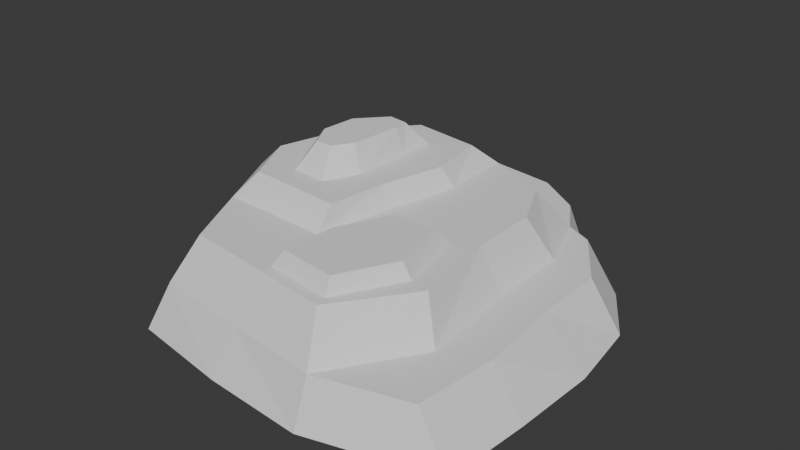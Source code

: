 # Source: Rock_1.blend  (saved by Blender 4.5.90; exported with 4.5.12 LTS)
import bpy
from mathutils import Matrix  # noqa: F401  (used for matrix-valued properties, if any)

bpy.ops.wm.read_factory_settings(use_empty=True)
scene = bpy.context.scene
scene.name = 'Scene'

# ---- collections
col_collection = bpy.data.collections.new('Collection'); scene.collection.children.link(col_collection)

# ---- world
world_world = bpy.data.worlds.new('World'); scene.world = world_world
world_world.use_nodes = True; world_world.node_tree.nodes.clear()
_N = world_world.node_tree.nodes; _L = world_world.node_tree.links
n0 = _N.new('ShaderNodeOutputWorld'); n0.name = 'World Output'; n0.location = (200, 100)
n1 = _N.new('ShaderNodeBackground'); n1.name = 'Background'; n1.location = (-200, 100)
n1.inputs[0].default_value = (0.05088, 0.05088, 0.05088, 1.0)
_L.new(n1.outputs[0], n0.inputs[0])
n0.is_active_output = True
world_world.color = (0.05088, 0.05088, 0.05088)
world_world.sun_shadow_jitter_overblur = 0.0

# ---- meshes
me_cube_001 = bpy.data.meshes.new('Cube.001')
me_cube_001.from_pydata([(-1.131, -1.104, -1.0), (-1.0, -1.0, 1.0), (-1.028, 1.183, -1.0), (-0.8595, 1.143, 1.0), (0.6036, -1.252, -1.0), (0.6036, -1.148, 1.0), (0.8199, 0.9131, -1.0), (0.7933, 0.8974, 1.0), (1.022, 0.8232, 1.0), (1.317, 0.8232, -1.0), (1.655, -1.051, -1.0), (1.36, -1.0, 1.0), (-0.6244, 1.395, 1.0), (-0.7928, 1.434, -1.0), (0.6282, 1.258, -1.0), (0.5865, 1.137, 1.0), (-1.855, -0.01071, -1.0), (-1.685, 0.0, 1.0), (1.0, 0.0, -1.0), (1.0, 0.0, 1.0), (1.736, 0.0, -1.0), (1.363, 0.0, 1.0), (-1.45, -0.00395, 2.797), (-0.6969, 0.9793, 2.797), (0.5981, 0.7333, 2.797), (0.6112, -0.08735, 2.797), (0.4478, -0.9004, 2.797), (-0.875, -0.8438, 2.797), (-1.493, -0.5572, -1.0), (1.08, -0.6214, 1.0), (1.429, -0.5, 1.0), (-1.342, -0.5, 1.0), (0.8018, -0.5997, -1.0), (1.71, -0.5257, -1.0), (0.7467, -0.5106, 2.797), (-1.163, -0.4239, 2.797), (-1.433, 0.6238, 1.0), (1.0, 0.5, -1.0), (1.644, 0.4629, -1.0), (-1.602, 0.6382, -1.0), (1.0, 0.5, 1.0), (1.363, 0.4629, 1.0), (-1.235, 0.5398, 2.797), (0.8048, 0.416, 2.797), (-0.01394, 1.091, -1.0), (0.07026, 1.072, 1.0), (-0.2636, -1.204, -1.0), (-0.1982, -1.074, 1.0), (0.1244, 1.403, -1.0), (0.1878, 1.323, 1.0), (-0.4273, -0.005353, -1.0), (0.05396, 0.9076, 2.797), (-0.1245, -0.8476, 2.797), (0.09656, -0.09324, 2.797), (-0.2047, -0.4526, 2.797), (-0.3455, -0.5785, -1.0), (0.07212, 0.4637, 2.797), (-0.3011, 0.5691, -1.0), (0.9163, -0.5335, 2.797), (0.4718, -0.9682, 2.797), (-0.0885, -0.01828, 2.797), (0.8048, -0.00395, 2.797), (-0.2016, -0.906, 2.797), (-0.1247, -0.4611, 2.797), (-0.04, -0.4646, 3.424), (0.6629, -0.5057, 3.424), (0.4222, -0.8385, 3.424), (0.1695, -0.1532, 3.424), (0.541, -0.1473, 3.424), (-0.06621, -0.7935, 3.424), (-0.9593, 0.3916, 3.726), (-0.632, 0.653, 3.726), (-0.8586, -0.1447, 3.726), (-1.024, 0.07054, 3.726), (-0.3814, 0.6291, 3.726), (-0.1537, 0.03313, 3.726), (-0.5497, -0.1576, 3.726), (-0.01499, 0.4173, 3.726), (-1.115, 0.4808, 3.726), (-0.6861, 0.8311, 3.726), (-1.057, -0.2872, 3.726), (-1.287, 0.04746, 3.726), (-0.08774, 0.7739, 3.726), (-0.2289, -0.3309, 3.726), (-0.3899, 0.4168, 3.726), (-0.4076, 0.05012, 3.726), (-0.8921, 0.1304, 4.84), (-0.5125, 0.08728, 4.84), (-0.8676, 0.3493, 4.84), (-0.4695, 0.4056, 4.84), (-0.6532, 0.5185, 4.84), (-0.7695, -0.02196, 4.84), (-0.4861, 0.5025, 4.84), (-0.6169, -0.02657, 4.84)], [], [(39, 36, 3, 2), (45, 7, 15, 49), (5, 4, 10, 11), (46, 47, 1, 0), (55, 32, 4, 46), (47, 5, 59, 62), (33, 30, 11, 10), (37, 6, 9, 38), (29, 5, 11, 30), (6, 7, 8, 9), (48, 49, 15, 14), (2, 3, 12, 13), (7, 6, 14, 15), (44, 2, 13, 48), (40, 19, 21, 41), (32, 18, 20, 33), (38, 41, 21, 20), (36, 17, 22, 42), (57, 37, 18, 50), (28, 31, 17, 16), (54, 35, 27, 62), (60, 56, 77, 75), (40, 7, 24, 43), (31, 1, 27, 35), (45, 3, 23, 51), (29, 19, 61, 58), (5, 29, 58, 59), (17, 31, 35, 22), (35, 54, 83, 80), (0, 1, 31, 28), (4, 32, 33, 10), (19, 29, 30, 21), (20, 21, 30, 33), (50, 18, 32, 55), (19, 40, 43, 61), (42, 22, 81, 78), (44, 6, 37, 57), (3, 36, 42, 23), (9, 8, 41, 38), (7, 40, 41, 8), (18, 37, 38, 20), (16, 17, 36, 39), (2, 44, 57, 39), (24, 51, 56, 43), (16, 50, 55, 28), (26, 34, 65, 66), (7, 45, 51, 24), (43, 56, 60, 61), (34, 25, 68, 65), (39, 57, 50, 16), (6, 44, 48, 14), (13, 12, 49, 48), (1, 47, 62, 27), (28, 55, 46, 0), (4, 5, 47, 46), (3, 45, 49, 12), (34, 26, 59, 58), (53, 25, 61, 60), (25, 34, 58, 61), (26, 52, 62, 59), (63, 53, 60, 54), (52, 63, 54, 62), (68, 67, 64, 65), (65, 64, 69, 66), (63, 52, 69, 64), (52, 26, 66, 69), (25, 53, 67, 68), (53, 63, 64, 67), (70, 73, 86, 88), (72, 76, 93, 91), (76, 85, 87, 93), (54, 60, 75, 83), (56, 51, 82, 77), (22, 35, 80, 81), (23, 42, 78, 79), (51, 23, 79, 82), (70, 71, 79, 78), (72, 73, 81, 80), (73, 70, 78, 81), (71, 74, 82, 79), (76, 72, 80, 83), (74, 84, 77, 82), (85, 76, 83, 75), (84, 85, 75, 77), (89, 88, 86, 87), (87, 86, 91, 93), (92, 90, 88, 89), (71, 70, 88, 90), (85, 84, 89, 87), (84, 74, 92, 89), (74, 71, 90, 92), (73, 72, 91, 86)])
_uv = me_cube_001.uv_layers.new(name='UVMap')
_uv.uv.foreach_set('vector', [0.375, 0.1875, 0.625, 0.1875, 0.625, 0.25, 0.375, 0.25, 0.75, 0.5, 0.625, 0.5, 0.625, 0.5, 0.75, 0.5, 0.625, 0.75, 0.375, 0.75, 0.375, 0.75, 0.625, 0.75, 0.375, 0.875, 0.625, 0.875, 0.625, 1.0, 0.375, 1.0, 0.25, 0.6875, 0.375, 0.6875, 0.375, 0.75, 0.25, 0.75, 0.625, 0.875, 0.625, 0.75, 0.625, 0.75, 0.625, 0.875, 0.375, 0.6875, 0.625, 0.6875, 0.625, 0.75, 0.375, 0.75, 0.375, 0.5625, 0.375, 0.5, 0.375, 0.5, 0.375, 0.5625, 0.625, 0.6875, 0.625, 0.75, 0.625, 0.75, 0.625, 0.6875, 0.375, 0.5, 0.625, 0.5, 0.625, 0.5, 0.375, 0.5, 0.375, 0.375, 0.625, 0.375, 0.625, 0.5, 0.375, 0.5, 0.375, 0.25, 0.625, 0.25, 0.625, 0.25, 0.375, 0.25, 0.625, 0.5, 0.375, 0.5, 0.375, 0.5, 0.625, 0.5, 0.25, 0.5, 0.125, 0.5, 0.125, 0.5, 0.25, 0.5, 0.625, 0.5625, 0.625, 0.625, 0.625, 0.625, 0.625, 0.5625, 0.375, 0.6875, 0.375, 0.625, 0.375, 0.625, 0.375, 0.6875, 0.375, 0.5625, 0.625, 0.5625, 0.625, 0.625, 0.375, 0.625, 0.625, 0.1875, 0.625, 0.125, 0.625, 0.125, 0.625, 0.1875, 0.25, 0.5625, 0.375, 0.5625, 0.375, 0.625, 0.25, 0.625, 0.375, 0.0625, 0.625, 0.0625, 0.625, 0.125, 0.375, 0.125, 0.75, 0.6875, 0.875, 0.6875, 0.875, 0.75, 0.75, 0.75, 0.75, 0.625, 0.75, 0.5625, 0.75, 0.5625, 0.75, 0.625, 0.625, 0.5625, 0.625, 0.5, 0.625, 0.5, 0.625, 0.5625, 0.625, 0.0625, 0.625, 0.0, 0.625, 0.0, 0.625, 0.0625, 0.75, 0.5, 0.875, 0.5, 0.875, 0.5, 0.75, 0.5, 0.625, 0.6875, 0.625, 0.625, 0.625, 0.625, 0.625, 0.6875, 0.625, 0.75, 0.625, 0.6875, 0.625, 0.6875, 0.625, 0.75, 0.625, 0.125, 0.625, 0.0625, 0.625, 0.0625, 0.625, 0.125, 0.875, 0.6875, 0.75, 0.6875, 0.75, 0.6875, 0.875, 0.6875, 0.375, 0.0, 0.625, 0.0, 0.625, 0.0625, 0.375, 0.0625, 0.375, 0.75, 0.375, 0.6875, 0.375, 0.6875, 0.375, 0.75, 0.625, 0.625, 0.625, 0.6875, 0.625, 0.6875, 0.625, 0.625, 0.375, 0.625, 0.625, 0.625, 0.625, 0.6875, 0.375, 0.6875, 0.25, 0.625, 0.375, 0.625, 0.375, 0.6875, 0.25, 0.6875, 0.625, 0.625, 0.625, 0.5625, 0.625, 0.5625, 0.625, 0.625, 0.625, 0.1875, 0.625, 0.125, 0.625, 0.125, 0.625, 0.1875, 0.25, 0.5, 0.375, 0.5, 0.375, 0.5625, 0.25, 0.5625, 0.625, 0.25, 0.625, 0.1875, 0.625, 0.1875, 0.625, 0.25, 0.375, 0.5, 0.625, 0.5, 0.625, 0.5625, 0.375, 0.5625, 0.625, 0.5, 0.625, 0.5625, 0.625, 0.5625, 0.625, 0.5, 0.375, 0.625, 0.375, 0.5625, 0.375, 0.5625, 0.375, 0.625, 0.375, 0.125, 0.625, 0.125, 0.625, 0.1875, 0.375, 0.1875, 0.125, 0.5, 0.25, 0.5, 0.25, 0.5625, 0.125, 0.5625, 0.625, 0.5, 0.75, 0.5, 0.75, 0.5625, 0.625, 0.5625, 0.125, 0.625, 0.25, 0.625, 0.25, 0.6875, 0.125, 0.6875, 0.6379, 0.7411, 0.6331, 0.6853, 0.6331, 0.6853, 0.6379, 0.7411, 0.625, 0.5, 0.75, 0.5, 0.75, 0.5, 0.625, 0.5, 0.625, 0.5625, 0.75, 0.5625, 0.75, 0.625, 0.625, 0.625, 0.6331, 0.6853, 0.6326, 0.6328, 0.6326, 0.6328, 0.6331, 0.6853, 0.125, 0.5625, 0.25, 0.5625, 0.25, 0.625, 0.125, 0.625, 0.375, 0.5, 0.25, 0.5, 0.25, 0.5, 0.375, 0.5, 0.375, 0.25, 0.625, 0.25, 0.625, 0.375, 0.375, 0.375, 0.625, 1.0, 0.625, 0.875, 0.625, 0.875, 0.625, 1.0, 0.125, 0.6875, 0.25, 0.6875, 0.25, 0.75, 0.125, 0.75, 0.375, 0.75, 0.625, 0.75, 0.625, 0.875, 0.375, 0.875, 0.875, 0.5, 0.75, 0.5, 0.75, 0.5, 0.875, 0.5, 0.6331, 0.6853, 0.6379, 0.7411, 0.625, 0.75, 0.625, 0.6875, 0.742, 0.6335, 0.6326, 0.6328, 0.625, 0.625, 0.75, 0.625, 0.6326, 0.6328, 0.6331, 0.6853, 0.625, 0.6875, 0.625, 0.625, 0.6379, 0.7411, 0.739, 0.7407, 0.75, 0.75, 0.625, 0.75, 0.7425, 0.6859, 0.742, 0.6335, 0.75, 0.625, 0.75, 0.6875, 0.739, 0.7407, 0.7425, 0.6859, 0.75, 0.6875, 0.75, 0.75, 0.6326, 0.6328, 0.742, 0.6335, 0.7425, 0.6859, 0.6331, 0.6853, 0.6331, 0.6853, 0.7425, 0.6859, 0.739, 0.7407, 0.6379, 0.7411, 0.7425, 0.6859, 0.739, 0.7407, 0.739, 0.7407, 0.7425, 0.6859, 0.739, 0.7407, 0.6379, 0.7411, 0.6379, 0.7411, 0.739, 0.7407, 0.6326, 0.6328, 0.742, 0.6335, 0.742, 0.6335, 0.6326, 0.6328, 0.742, 0.6335, 0.7425, 0.6859, 0.7425, 0.6859, 0.742, 0.6335, 0.8479, 0.5766, 0.8491, 0.6218, 0.8491, 0.6218, 0.8479, 0.5766, 0.845, 0.6556, 0.7779, 0.6578, 0.7779, 0.6578, 0.845, 0.6556, 0.7779, 0.6578, 0.7744, 0.6275, 0.7744, 0.6275, 0.7779, 0.6578, 0.75, 0.6875, 0.75, 0.625, 0.75, 0.625, 0.75, 0.6875, 0.75, 0.5625, 0.75, 0.5, 0.75, 0.5, 0.75, 0.5625, 0.625, 0.125, 0.625, 0.0625, 0.625, 0.0625, 0.625, 0.125, 0.625, 0.25, 0.625, 0.1875, 0.625, 0.1875, 0.625, 0.25, 0.75, 0.5, 0.875, 0.5, 0.875, 0.5, 0.75, 0.5, 0.8479, 0.5766, 0.833, 0.5287, 0.875, 0.5, 0.875, 0.5625, 0.845, 0.6556, 0.8491, 0.6218, 0.875, 0.625, 0.875, 0.6875, 0.8491, 0.6218, 0.8479, 0.5766, 0.875, 0.5625, 0.875, 0.625, 0.833, 0.5287, 0.7868, 0.5294, 0.75, 0.5, 0.875, 0.5, 0.7779, 0.6578, 0.845, 0.6556, 0.875, 0.6875, 0.75, 0.6875, 0.7868, 0.5294, 0.7772, 0.5538, 0.75, 0.5625, 0.75, 0.5, 0.7744, 0.6275, 0.7779, 0.6578, 0.75, 0.6875, 0.75, 0.625, 0.7772, 0.5538, 0.7744, 0.6275, 0.75, 0.625, 0.75, 0.5625, 0.7772, 0.5538, 0.8479, 0.5766, 0.8491, 0.6218, 0.7744, 0.6275, 0.7744, 0.6275, 0.8491, 0.6218, 0.845, 0.6556, 0.7779, 0.6578, 0.7868, 0.5294, 0.833, 0.5287, 0.8479, 0.5766, 0.7772, 0.5538, 0.833, 0.5287, 0.8479, 0.5766, 0.8479, 0.5766, 0.833, 0.5287, 0.7744, 0.6275, 0.7772, 0.5538, 0.7772, 0.5538, 0.7744, 0.6275, 0.7772, 0.5538, 0.7868, 0.5294, 0.7868, 0.5294, 0.7772, 0.5538, 0.7868, 0.5294, 0.833, 0.5287, 0.833, 0.5287, 0.7868, 0.5294, 0.8491, 0.6218, 0.845, 0.6556, 0.845, 0.6556, 0.8491, 0.6218])
me_cube_001.update()

# ---- objects
ob_cube = bpy.data.objects.new('Cube', me_cube_001)

# ---- transforms, parenting, visibility, modifiers, constraints
ob_cube.location = (0.0, 0.0, 0.2588)
ob_cube.scale = (1.304, 1.827, 0.2552)

# ---- collection membership
col_collection.objects.link(ob_cube)

# ---- scene / render settings (as saved in the file)
scene.frame_start = 1; scene.frame_end = 250; scene.frame_set(1)
scene.render.engine = 'BLENDER_EEVEE_NEXT'
bpy.context.view_layer.update()

# ---- added for rendering (the .blend has no active camera and no usable light): camera, sun
cam_auto = bpy.data.cameras.new('AutoCamera')
cam_auto.lens = 50.0
cam_auto.sensor_width = 36.0
cam_auto.clip_end = 1000.0
ob_auto_camera = bpy.data.objects.new('AutoCamera', cam_auto)
scene.collection.objects.link(ob_auto_camera)
ob_auto_camera.location = (6.34797, -7.54374, 5.88898)
ob_auto_camera.rotation_euler = (1.09748, -7.21219e-08, 0.694738)
scene.camera = ob_auto_camera
light_auto_sun = bpy.data.lights.new('AutoSun', 'SUN')
light_auto_sun.energy = 3.0
light_auto_sun.angle = 0.0523599
ob_auto_sun = bpy.data.objects.new('AutoSun', light_auto_sun)
scene.collection.objects.link(ob_auto_sun)
ob_auto_sun.rotation_euler = (0.872665, 0.174533, 0.523599)
bpy.context.view_layer.update()
